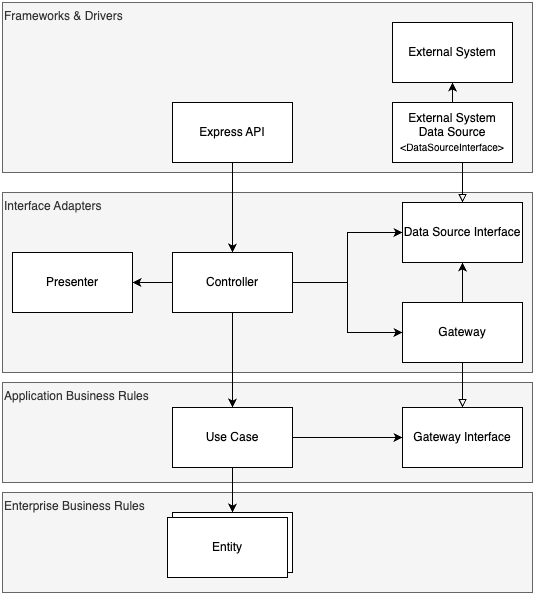

The diagram above was exported from draw.io. Its source (the exported page's mxGraphModel, read from the mxfile embedded in the PNG):
<mxGraphModel dx="1158" dy="775" grid="1" gridSize="10" guides="1" tooltips="1" connect="1" arrows="1" fold="1" page="1" pageScale="1" pageWidth="850" pageHeight="1100" math="0" shadow="0">
  <root>
    <mxCell id="0" />
    <mxCell id="1" parent="0" />
    <mxCell id="3NyDAdmVUaujhfFwNQi_-44" value="Frameworks &amp;amp; Drivers" style="whiteSpace=wrap;html=1;verticalAlign=top;align=left;fillColor=#f5f5f5;fontColor=#333333;strokeColor=#666666;" vertex="1" parent="1">
      <mxGeometry x="10" y="10" width="530" height="170" as="geometry" />
    </mxCell>
    <mxCell id="3NyDAdmVUaujhfFwNQi_-42" value="Interface Adapters" style="whiteSpace=wrap;html=1;verticalAlign=top;align=left;fillColor=#f5f5f5;fontColor=#333333;strokeColor=#666666;" vertex="1" parent="1">
      <mxGeometry x="10" y="200" width="530" height="180" as="geometry" />
    </mxCell>
    <mxCell id="3NyDAdmVUaujhfFwNQi_-41" value="Application Business Rules" style="whiteSpace=wrap;html=1;verticalAlign=top;align=left;fillColor=#f5f5f5;fontColor=#333333;strokeColor=#666666;" vertex="1" parent="1">
      <mxGeometry x="10" y="390" width="530" height="100" as="geometry" />
    </mxCell>
    <mxCell id="3NyDAdmVUaujhfFwNQi_-40" value="Enterprise Business Rules" style="whiteSpace=wrap;html=1;verticalAlign=top;align=left;fillColor=#f5f5f5;fontColor=#333333;strokeColor=#666666;" vertex="1" parent="1">
      <mxGeometry x="10" y="500" width="530" height="100" as="geometry" />
    </mxCell>
    <mxCell id="3NyDAdmVUaujhfFwNQi_-37" style="edgeStyle=orthogonalEdgeStyle;rounded=0;orthogonalLoop=1;jettySize=auto;html=1;entryX=0;entryY=0.5;entryDx=0;entryDy=0;" edge="1" parent="1" source="3NyDAdmVUaujhfFwNQi_-17" target="3NyDAdmVUaujhfFwNQi_-20">
      <mxGeometry relative="1" as="geometry" />
    </mxCell>
    <mxCell id="3NyDAdmVUaujhfFwNQi_-39" style="edgeStyle=orthogonalEdgeStyle;rounded=0;orthogonalLoop=1;jettySize=auto;html=1;entryX=0.5;entryY=0;entryDx=0;entryDy=0;" edge="1" parent="1" source="3NyDAdmVUaujhfFwNQi_-17" target="3NyDAdmVUaujhfFwNQi_-18">
      <mxGeometry relative="1" as="geometry" />
    </mxCell>
    <mxCell id="3NyDAdmVUaujhfFwNQi_-17" value="Use Case" style="rounded=0;whiteSpace=wrap;html=1;" vertex="1" parent="1">
      <mxGeometry x="180" y="415" width="120" height="60" as="geometry" />
    </mxCell>
    <mxCell id="3NyDAdmVUaujhfFwNQi_-20" value="Gateway Interface" style="rounded=0;whiteSpace=wrap;html=1;" vertex="1" parent="1">
      <mxGeometry x="410" y="415" width="120" height="60" as="geometry" />
    </mxCell>
    <mxCell id="3NyDAdmVUaujhfFwNQi_-29" style="edgeStyle=orthogonalEdgeStyle;rounded=0;orthogonalLoop=1;jettySize=auto;html=1;entryX=1;entryY=0.5;entryDx=0;entryDy=0;" edge="1" parent="1" source="3NyDAdmVUaujhfFwNQi_-21" target="3NyDAdmVUaujhfFwNQi_-22">
      <mxGeometry relative="1" as="geometry" />
    </mxCell>
    <mxCell id="3NyDAdmVUaujhfFwNQi_-30" style="edgeStyle=orthogonalEdgeStyle;rounded=0;orthogonalLoop=1;jettySize=auto;html=1;entryX=0;entryY=0.5;entryDx=0;entryDy=0;" edge="1" parent="1" source="3NyDAdmVUaujhfFwNQi_-21" target="3NyDAdmVUaujhfFwNQi_-23">
      <mxGeometry relative="1" as="geometry">
        <Array as="points">
          <mxPoint x="355" y="290" />
          <mxPoint x="355" y="340" />
        </Array>
      </mxGeometry>
    </mxCell>
    <mxCell id="3NyDAdmVUaujhfFwNQi_-32" style="edgeStyle=orthogonalEdgeStyle;rounded=0;orthogonalLoop=1;jettySize=auto;html=1;entryX=0;entryY=0.5;entryDx=0;entryDy=0;exitX=1;exitY=0.5;exitDx=0;exitDy=0;" edge="1" parent="1" target="3NyDAdmVUaujhfFwNQi_-24">
      <mxGeometry relative="1" as="geometry">
        <mxPoint x="300" y="260" as="sourcePoint" />
        <mxPoint x="410" y="210" as="targetPoint" />
        <Array as="points">
          <mxPoint x="300" y="290" />
          <mxPoint x="355" y="290" />
          <mxPoint x="355" y="240" />
        </Array>
      </mxGeometry>
    </mxCell>
    <mxCell id="3NyDAdmVUaujhfFwNQi_-38" style="edgeStyle=orthogonalEdgeStyle;rounded=0;orthogonalLoop=1;jettySize=auto;html=1;entryX=0.5;entryY=0;entryDx=0;entryDy=0;" edge="1" parent="1" source="3NyDAdmVUaujhfFwNQi_-21" target="3NyDAdmVUaujhfFwNQi_-17">
      <mxGeometry relative="1" as="geometry" />
    </mxCell>
    <mxCell id="3NyDAdmVUaujhfFwNQi_-21" value="Controller" style="rounded=0;whiteSpace=wrap;html=1;" vertex="1" parent="1">
      <mxGeometry x="180" y="260" width="120" height="60" as="geometry" />
    </mxCell>
    <mxCell id="3NyDAdmVUaujhfFwNQi_-22" value="Presenter" style="rounded=0;whiteSpace=wrap;html=1;" vertex="1" parent="1">
      <mxGeometry x="20" y="260" width="120" height="60" as="geometry" />
    </mxCell>
    <mxCell id="3NyDAdmVUaujhfFwNQi_-31" style="edgeStyle=orthogonalEdgeStyle;rounded=0;orthogonalLoop=1;jettySize=auto;html=1;entryX=0.5;entryY=1;entryDx=0;entryDy=0;" edge="1" parent="1" source="3NyDAdmVUaujhfFwNQi_-23" target="3NyDAdmVUaujhfFwNQi_-24">
      <mxGeometry relative="1" as="geometry" />
    </mxCell>
    <mxCell id="3NyDAdmVUaujhfFwNQi_-36" style="edgeStyle=orthogonalEdgeStyle;rounded=0;orthogonalLoop=1;jettySize=auto;html=1;entryX=0.5;entryY=0;entryDx=0;entryDy=0;endArrow=block;endFill=0;" edge="1" parent="1" source="3NyDAdmVUaujhfFwNQi_-23" target="3NyDAdmVUaujhfFwNQi_-20">
      <mxGeometry relative="1" as="geometry" />
    </mxCell>
    <mxCell id="3NyDAdmVUaujhfFwNQi_-23" value="Gateway" style="rounded=0;whiteSpace=wrap;html=1;" vertex="1" parent="1">
      <mxGeometry x="410" y="310" width="120" height="60" as="geometry" />
    </mxCell>
    <mxCell id="3NyDAdmVUaujhfFwNQi_-24" value="Data Source Interface" style="rounded=0;whiteSpace=wrap;html=1;" vertex="1" parent="1">
      <mxGeometry x="410" y="210" width="120" height="60" as="geometry" />
    </mxCell>
    <mxCell id="3NyDAdmVUaujhfFwNQi_-28" style="edgeStyle=orthogonalEdgeStyle;rounded=0;orthogonalLoop=1;jettySize=auto;html=1;entryX=0.5;entryY=0;entryDx=0;entryDy=0;" edge="1" parent="1" source="3NyDAdmVUaujhfFwNQi_-25" target="3NyDAdmVUaujhfFwNQi_-21">
      <mxGeometry relative="1" as="geometry" />
    </mxCell>
    <mxCell id="3NyDAdmVUaujhfFwNQi_-25" value="Express API" style="rounded=0;whiteSpace=wrap;html=1;" vertex="1" parent="1">
      <mxGeometry x="180" y="110" width="120" height="60" as="geometry" />
    </mxCell>
    <mxCell id="3NyDAdmVUaujhfFwNQi_-35" style="edgeStyle=orthogonalEdgeStyle;rounded=0;orthogonalLoop=1;jettySize=auto;html=1;entryX=0.5;entryY=1;entryDx=0;entryDy=0;" edge="1" parent="1" source="3NyDAdmVUaujhfFwNQi_-26" target="3NyDAdmVUaujhfFwNQi_-27">
      <mxGeometry relative="1" as="geometry" />
    </mxCell>
    <mxCell id="3NyDAdmVUaujhfFwNQi_-43" style="edgeStyle=orthogonalEdgeStyle;rounded=0;orthogonalLoop=1;jettySize=auto;html=1;endArrow=block;endFill=0;exitX=0.5;exitY=1;exitDx=0;exitDy=0;" edge="1" parent="1" source="3NyDAdmVUaujhfFwNQi_-26" target="3NyDAdmVUaujhfFwNQi_-24">
      <mxGeometry relative="1" as="geometry">
        <Array as="points">
          <mxPoint x="470" y="170" />
        </Array>
      </mxGeometry>
    </mxCell>
    <mxCell id="3NyDAdmVUaujhfFwNQi_-26" value="External System&lt;br&gt;Data Source&lt;br&gt;&lt;font style=&quot;font-size: 10px;&quot;&gt;&amp;lt;DataSourceInterface&amp;gt;&lt;/font&gt;" style="rounded=0;whiteSpace=wrap;html=1;" vertex="1" parent="1">
      <mxGeometry x="400" y="110" width="120" height="60" as="geometry" />
    </mxCell>
    <mxCell id="3NyDAdmVUaujhfFwNQi_-27" value="External System" style="rounded=0;whiteSpace=wrap;html=1;" vertex="1" parent="1">
      <mxGeometry x="400" y="30" width="120" height="60" as="geometry" />
    </mxCell>
    <mxCell id="3NyDAdmVUaujhfFwNQi_-46" value="" style="group" vertex="1" connectable="0" parent="1">
      <mxGeometry x="175" y="520" width="125" height="65" as="geometry" />
    </mxCell>
    <mxCell id="3NyDAdmVUaujhfFwNQi_-18" value="Entity" style="rounded=0;whiteSpace=wrap;html=1;enumerate=0;container=0;" vertex="1" parent="3NyDAdmVUaujhfFwNQi_-46">
      <mxGeometry x="5" width="120" height="60" as="geometry" />
    </mxCell>
    <mxCell id="3NyDAdmVUaujhfFwNQi_-45" value="Entity" style="rounded=0;whiteSpace=wrap;html=1;enumerate=0;container=0;" vertex="1" parent="3NyDAdmVUaujhfFwNQi_-46">
      <mxGeometry y="5" width="120" height="60" as="geometry" />
    </mxCell>
  </root>
</mxGraphModel>